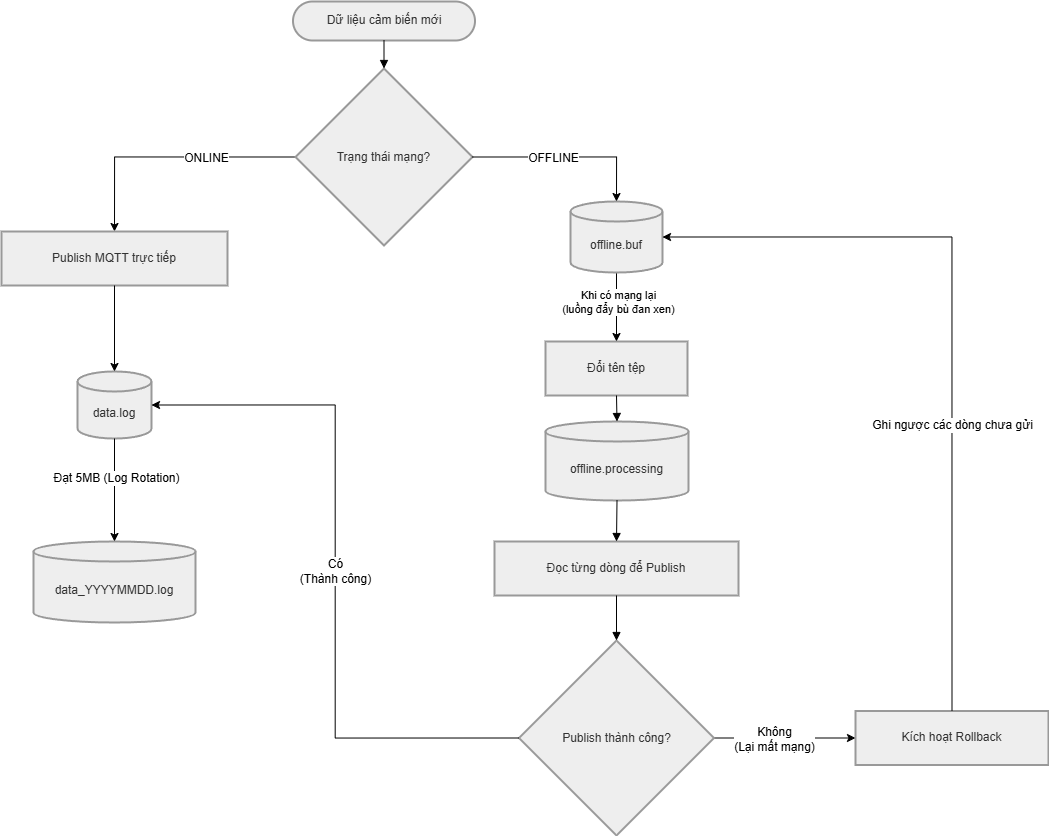

The diagram above was exported from draw.io. Its source (the exported page's mxGraphModel, read from the mxfile embedded in the PNG):
<mxGraphModel dx="1572" dy="1695" grid="1" gridSize="10" guides="1" tooltips="1" connect="1" arrows="1" fold="1" page="1" pageScale="1" pageWidth="1169" pageHeight="827" math="0" shadow="0">
  <root>
    <mxCell id="0" />
    <mxCell id="1" parent="0" />
    <mxCell id="oyjdUN8UBNLMEsnbJNPp-1" parent="1" style="rounded=1;whiteSpace=wrap;arcSize=50;strokeWidth=2;fillColor=light-dark(#eeeeee,#1f2020);strokeColor=light-dark(#999999,#cccccc);fontColor=light-dark(#333333,#cccccc);" value="Dữ liệu cảm biến mới" vertex="1">
      <mxGeometry height="39" width="182" x="857.5" y="-420" as="geometry" />
    </mxCell>
    <mxCell id="3pFDrwnxgnzQ30mPvMJC-1" edge="1" parent="1" source="oyjdUN8UBNLMEsnbJNPp-2" style="edgeStyle=orthogonalEdgeStyle;rounded=0;orthogonalLoop=1;jettySize=auto;html=1;exitX=0;exitY=0.5;exitDx=0;exitDy=0;entryX=0.5;entryY=0;entryDx=0;entryDy=0;" target="oyjdUN8UBNLMEsnbJNPp-3">
      <mxGeometry relative="1" as="geometry" />
    </mxCell>
    <mxCell id="3pFDrwnxgnzQ30mPvMJC-2" connectable="0" parent="3pFDrwnxgnzQ30mPvMJC-1" style="edgeLabel;html=1;align=center;verticalAlign=middle;resizable=0;points=[];fontSize=12;" value="ONLINE" vertex="1">
      <mxGeometry relative="1" x="-0.2925" y="1" as="geometry">
        <mxPoint x="1" as="offset" />
      </mxGeometry>
    </mxCell>
    <mxCell id="oyjdUN8UBNLMEsnbJNPp-2" parent="1" style="rhombus;strokeWidth=2;whiteSpace=wrap;fillColor=light-dark(#eeeeee,#1f2020);strokeColor=light-dark(#999999,#cccccc);fontColor=light-dark(#333333,#cccccc);" value="Trạng thái mạng?" vertex="1">
      <mxGeometry height="177" width="177" x="860" y="-353" as="geometry" />
    </mxCell>
    <mxCell id="oyjdUN8UBNLMEsnbJNPp-3" parent="1" style="whiteSpace=wrap;strokeWidth=2;fillColor=light-dark(#eeeeee,#1f2020);strokeColor=light-dark(#999999,#cccccc);fontColor=light-dark(#333333,#cccccc);" value="Publish MQTT trực tiếp" vertex="1">
      <mxGeometry height="54" width="226" x="566" y="-190" as="geometry" />
    </mxCell>
    <mxCell id="oyjdUN8UBNLMEsnbJNPp-4" parent="1" style="whiteSpace=wrap;strokeWidth=2;fillColor=light-dark(#eeeeee,#1f2020);strokeColor=light-dark(#999999,#cccccc);fontColor=light-dark(#333333,#cccccc);" value="Đổi tên tệp" vertex="1">
      <mxGeometry height="54" width="142" x="1110" y="-80" as="geometry" />
    </mxCell>
    <mxCell id="oyjdUN8UBNLMEsnbJNPp-5" parent="1" style="whiteSpace=wrap;strokeWidth=2;fillColor=light-dark(#eeeeee,#1f2020);strokeColor=light-dark(#999999,#cccccc);fontColor=light-dark(#333333,#cccccc);" value="Đọc từng dòng để Publish" vertex="1">
      <mxGeometry height="54" width="244" x="1059" y="120" as="geometry" />
    </mxCell>
    <mxCell id="AUBSbPYvYLCUOuQgyskn-1" edge="1" parent="1" source="oyjdUN8UBNLMEsnbJNPp-6" style="edgeStyle=orthogonalEdgeStyle;rounded=0;orthogonalLoop=1;jettySize=auto;html=1;exitX=1;exitY=0.5;exitDx=0;exitDy=0;entryX=0;entryY=0.5;entryDx=0;entryDy=0;" target="oyjdUN8UBNLMEsnbJNPp-7">
      <mxGeometry relative="1" as="geometry" />
    </mxCell>
    <mxCell id="wfdsNZVbYAr9TwJEYHTv-3" connectable="0" parent="AUBSbPYvYLCUOuQgyskn-1" style="edgeLabel;html=1;align=center;verticalAlign=middle;resizable=0;points=[];fontSize=12;" value="Không&lt;br&gt;(Lại mất mạng)" vertex="1">
      <mxGeometry relative="1" x="-0.153" y="-1" as="geometry">
        <mxPoint as="offset" />
      </mxGeometry>
    </mxCell>
    <mxCell id="oyjdUN8UBNLMEsnbJNPp-6" parent="1" style="rhombus;strokeWidth=2;whiteSpace=wrap;fillColor=light-dark(#eeeeee,#1f2020);strokeColor=light-dark(#999999,#cccccc);fontColor=light-dark(#333333,#cccccc);" value="Publish thành công?" vertex="1">
      <mxGeometry height="195" width="195" x="1083.5" y="219" as="geometry" />
    </mxCell>
    <mxCell id="oyjdUN8UBNLMEsnbJNPp-7" parent="1" style="whiteSpace=wrap;strokeWidth=2;fillColor=light-dark(#eeeeee,#1f2020);strokeColor=light-dark(#999999,#cccccc);fontColor=light-dark(#333333,#cccccc);" value="Kích hoạt Rollback" vertex="1">
      <mxGeometry height="54" width="193" x="1420" y="289.5" as="geometry" />
    </mxCell>
    <mxCell id="oyjdUN8UBNLMEsnbJNPp-8" parent="1" style="shape=cylinder3;boundedLbl=1;backgroundOutline=1;size=10;strokeWidth=2;whiteSpace=wrap;fillColor=light-dark(#eeeeee,#1f2020);strokeColor=light-dark(#999999,#cccccc);fontColor=light-dark(#333333,#cccccc);" value="data.log" vertex="1">
      <mxGeometry height="67" width="74" x="642" y="-50" as="geometry" />
    </mxCell>
    <mxCell id="oyjdUN8UBNLMEsnbJNPp-9" parent="1" style="shape=cylinder3;boundedLbl=1;backgroundOutline=1;size=10;strokeWidth=2;whiteSpace=wrap;fillColor=light-dark(#eeeeee,#1f2020);strokeColor=light-dark(#999999,#cccccc);fontColor=light-dark(#333333,#cccccc);" value="data_YYYYMMDD.log" vertex="1">
      <mxGeometry height="81" width="162" x="598" y="120" as="geometry" />
    </mxCell>
    <mxCell id="zFrTpnaPXiDGyDgaFVl6-1" edge="1" parent="1" source="oyjdUN8UBNLMEsnbJNPp-10" style="edgeStyle=orthogonalEdgeStyle;rounded=0;orthogonalLoop=1;jettySize=auto;html=1;exitX=0.5;exitY=1;exitDx=0;exitDy=0;exitPerimeter=0;entryX=0.5;entryY=0;entryDx=0;entryDy=0;" target="oyjdUN8UBNLMEsnbJNPp-4">
      <mxGeometry relative="1" as="geometry" />
    </mxCell>
    <mxCell id="qjox5C0UzxBsfvnE2D5V-1" connectable="0" parent="zFrTpnaPXiDGyDgaFVl6-1" style="edgeLabel;html=1;align=center;verticalAlign=middle;resizable=0;points=[];" value="Khi có mạng lại&lt;br&gt;(luồng đẩy bù đan xen)" vertex="1">
      <mxGeometry relative="1" x="-0.1457" y="1" as="geometry">
        <mxPoint as="offset" />
      </mxGeometry>
    </mxCell>
    <mxCell id="oyjdUN8UBNLMEsnbJNPp-10" parent="1" style="shape=cylinder3;boundedLbl=1;backgroundOutline=1;size=10;strokeWidth=2;whiteSpace=wrap;fillColor=light-dark(#eeeeee,#1f2020);strokeColor=light-dark(#999999,#cccccc);fontColor=light-dark(#333333,#cccccc);" value="offline.buf" vertex="1">
      <mxGeometry height="71" width="92" x="1135" y="-220" as="geometry" />
    </mxCell>
    <mxCell id="oyjdUN8UBNLMEsnbJNPp-11" parent="1" style="shape=cylinder3;boundedLbl=1;backgroundOutline=1;size=10;strokeWidth=2;whiteSpace=wrap;fillColor=light-dark(#eeeeee,#1f2020);strokeColor=light-dark(#999999,#cccccc);fontColor=light-dark(#333333,#cccccc);" value="offline.processing" vertex="1">
      <mxGeometry height="79" width="143" x="1110" as="geometry" />
    </mxCell>
    <mxCell id="oyjdUN8UBNLMEsnbJNPp-12" edge="1" parent="1" source="oyjdUN8UBNLMEsnbJNPp-1" style="curved=1;startArrow=none;endArrow=block;exitX=0.5;exitY=1;entryX=0.5;entryY=0;rounded=0;" target="oyjdUN8UBNLMEsnbJNPp-2" value="">
      <mxGeometry relative="1" as="geometry">
        <Array as="points" />
      </mxGeometry>
    </mxCell>
    <mxCell id="oyjdUN8UBNLMEsnbJNPp-18" edge="1" parent="1" source="oyjdUN8UBNLMEsnbJNPp-4" style="curved=1;startArrow=none;endArrow=block;exitX=0.5;exitY=1;entryX=0.5;entryY=0;rounded=0;" target="oyjdUN8UBNLMEsnbJNPp-11" value="">
      <mxGeometry relative="1" as="geometry">
        <Array as="points" />
      </mxGeometry>
    </mxCell>
    <mxCell id="oyjdUN8UBNLMEsnbJNPp-19" edge="1" parent="1" source="oyjdUN8UBNLMEsnbJNPp-11" style="curved=1;startArrow=none;endArrow=block;exitX=0.5;exitY=1;entryX=0.5;entryY=0;rounded=0;" target="oyjdUN8UBNLMEsnbJNPp-5" value="">
      <mxGeometry relative="1" as="geometry">
        <Array as="points" />
      </mxGeometry>
    </mxCell>
    <mxCell id="oyjdUN8UBNLMEsnbJNPp-20" edge="1" parent="1" source="oyjdUN8UBNLMEsnbJNPp-5" style="curved=1;startArrow=none;endArrow=block;exitX=0.5;exitY=1;entryX=0.5;entryY=0;rounded=0;" target="oyjdUN8UBNLMEsnbJNPp-6" value="">
      <mxGeometry relative="1" as="geometry">
        <Array as="points" />
      </mxGeometry>
    </mxCell>
    <mxCell id="5r_6caTtbkkyTswCH0-_-1" edge="1" parent="1" source="oyjdUN8UBNLMEsnbJNPp-3" style="edgeStyle=orthogonalEdgeStyle;rounded=0;orthogonalLoop=1;jettySize=auto;html=1;exitX=0.5;exitY=1;exitDx=0;exitDy=0;entryX=0.5;entryY=0;entryDx=0;entryDy=0;entryPerimeter=0;" target="oyjdUN8UBNLMEsnbJNPp-8">
      <mxGeometry relative="1" as="geometry" />
    </mxCell>
    <mxCell id="7ajrvDe29aVdj7GAnerL-1" edge="1" parent="1" source="oyjdUN8UBNLMEsnbJNPp-8" style="edgeStyle=orthogonalEdgeStyle;rounded=0;orthogonalLoop=1;jettySize=auto;html=1;exitX=0.5;exitY=1;exitDx=0;exitDy=0;exitPerimeter=0;entryX=0.5;entryY=0;entryDx=0;entryDy=0;entryPerimeter=0;" target="oyjdUN8UBNLMEsnbJNPp-9">
      <mxGeometry relative="1" as="geometry" />
    </mxCell>
    <mxCell id="_mqLmcahS7BT34d3Amk3-1" connectable="0" parent="7ajrvDe29aVdj7GAnerL-1" style="edgeLabel;html=1;align=center;verticalAlign=middle;resizable=0;points=[];fontSize=12;" value="Đạt 5MB (Log Rotation)" vertex="1">
      <mxGeometry relative="1" x="-0.2357" as="geometry">
        <mxPoint x="1" y="-1" as="offset" />
      </mxGeometry>
    </mxCell>
    <mxCell id="zFrTpnaPXiDGyDgaFVl6-2" edge="1" parent="1" source="oyjdUN8UBNLMEsnbJNPp-2" style="edgeStyle=orthogonalEdgeStyle;rounded=0;orthogonalLoop=1;jettySize=auto;html=1;exitX=1;exitY=0.5;exitDx=0;exitDy=0;entryX=0.5;entryY=0;entryDx=0;entryDy=0;entryPerimeter=0;" target="oyjdUN8UBNLMEsnbJNPp-10">
      <mxGeometry relative="1" as="geometry" />
    </mxCell>
    <mxCell id="3pFDrwnxgnzQ30mPvMJC-3" connectable="0" parent="zFrTpnaPXiDGyDgaFVl6-2" style="edgeLabel;html=1;align=center;verticalAlign=middle;resizable=0;points=[];fontSize=12;" value="OFFLINE" vertex="1">
      <mxGeometry relative="1" x="-0.1528" y="-1" as="geometry">
        <mxPoint as="offset" />
      </mxGeometry>
    </mxCell>
    <mxCell id="3Jl23abn_oozmG1NlJjl-1" edge="1" parent="1" source="oyjdUN8UBNLMEsnbJNPp-7" style="edgeStyle=orthogonalEdgeStyle;rounded=0;orthogonalLoop=1;jettySize=auto;html=1;exitX=0.5;exitY=0;exitDx=0;exitDy=0;entryX=1;entryY=0.5;entryDx=0;entryDy=0;entryPerimeter=0;" target="oyjdUN8UBNLMEsnbJNPp-10">
      <mxGeometry relative="1" as="geometry" />
    </mxCell>
    <mxCell id="26u1SKP2_YtrSQ9rrtQ2-2" connectable="0" parent="3Jl23abn_oozmG1NlJjl-1" style="edgeLabel;html=1;align=center;verticalAlign=middle;resizable=0;points=[];fontSize=12;" value="Ghi ngược các dòng chưa gửi" vertex="1">
      <mxGeometry relative="1" x="-0.2489" as="geometry">
        <mxPoint as="offset" />
      </mxGeometry>
    </mxCell>
    <mxCell id="wfdsNZVbYAr9TwJEYHTv-1" edge="1" parent="1" source="oyjdUN8UBNLMEsnbJNPp-6" style="edgeStyle=orthogonalEdgeStyle;rounded=0;orthogonalLoop=1;jettySize=auto;html=1;exitX=0;exitY=0.5;exitDx=0;exitDy=0;entryX=1;entryY=0.5;entryDx=0;entryDy=0;entryPerimeter=0;" target="oyjdUN8UBNLMEsnbJNPp-8">
      <mxGeometry relative="1" as="geometry" />
    </mxCell>
    <mxCell id="wfdsNZVbYAr9TwJEYHTv-2" connectable="0" parent="wfdsNZVbYAr9TwJEYHTv-1" style="edgeLabel;html=1;align=center;verticalAlign=middle;resizable=0;points=[];fontSize=12;" value="Có&lt;br&gt;(Thành công)" vertex="1">
      <mxGeometry relative="1" x="0.0021" as="geometry">
        <mxPoint as="offset" />
      </mxGeometry>
    </mxCell>
  </root>
</mxGraphModel>